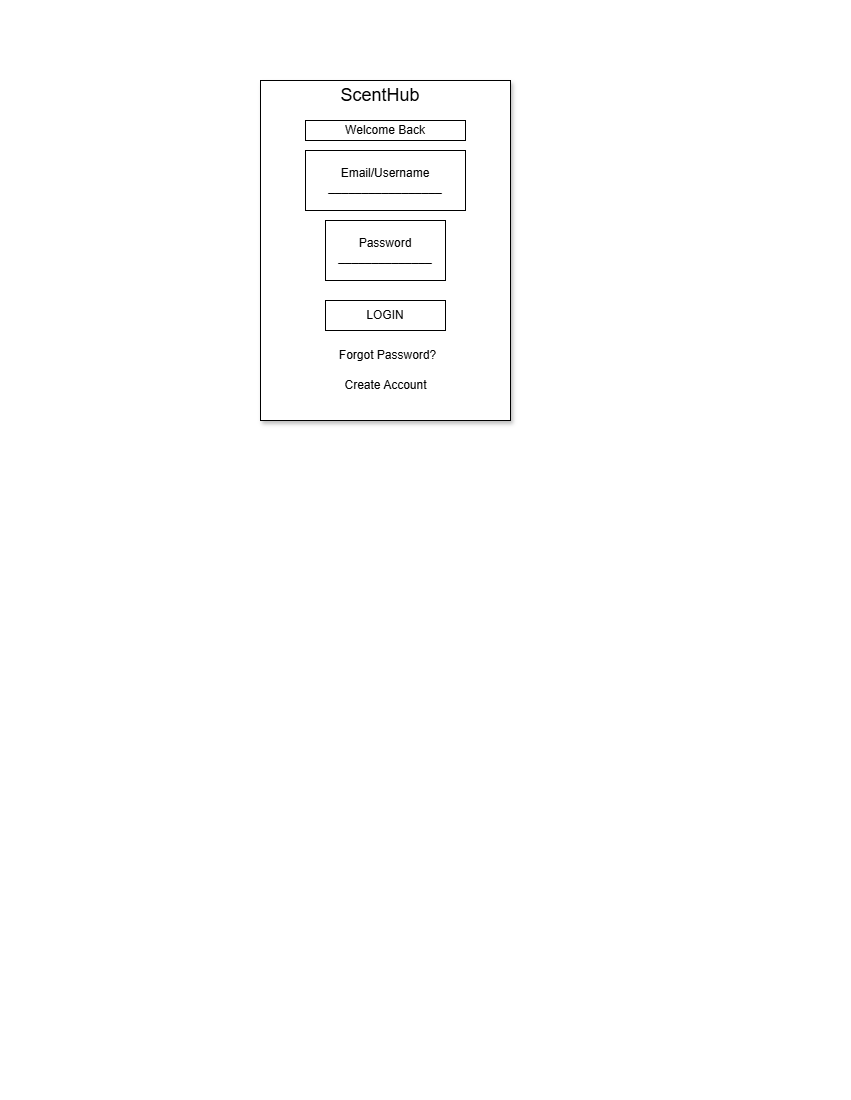

The diagram above was exported from draw.io. Its source (the exported page's mxGraphModel, read from the mxfile embedded in the PNG):
<mxGraphModel dx="696" dy="420" grid="1" gridSize="10" guides="1" tooltips="1" connect="1" arrows="1" fold="1" page="1" pageScale="1" pageWidth="850" pageHeight="1100" math="0" shadow="0">
  <root>
    <mxCell id="0" />
    <mxCell id="1" parent="0" />
    <mxCell id="oo6aN_QfDSjPongcgNxD-1" parent="1" style="rounded=0;whiteSpace=wrap;html=1;shadow=1;" value="" vertex="1">
      <mxGeometry height="340" width="250" x="260" y="80" as="geometry" />
    </mxCell>
    <mxCell id="oo6aN_QfDSjPongcgNxD-4" parent="1" style="rounded=0;whiteSpace=wrap;html=1;" value="Welcome Back" vertex="1">
      <mxGeometry height="20" width="160" x="305" y="120" as="geometry" />
    </mxCell>
    <mxCell id="oo6aN_QfDSjPongcgNxD-3" parent="1" style="text;html=1;whiteSpace=wrap;strokeColor=none;fillColor=none;align=center;verticalAlign=middle;rounded=0;fontSize=18;" value="ScentHub" vertex="1">
      <mxGeometry height="30" width="130" x="315" y="80" as="geometry" />
    </mxCell>
    <mxCell id="oo6aN_QfDSjPongcgNxD-5" parent="1" style="rounded=0;whiteSpace=wrap;html=1;" value="Email/Username&lt;div&gt;&lt;span style=&quot;background-color: transparent; color: light-dark(rgb(0, 0, 0), rgb(255, 255, 255));&quot;&gt;_________________&lt;/span&gt;&lt;/div&gt;" vertex="1">
      <mxGeometry height="60" width="160" x="305" y="150" as="geometry" />
    </mxCell>
    <mxCell id="oo6aN_QfDSjPongcgNxD-6" parent="1" style="rounded=0;whiteSpace=wrap;html=1;" value="Password&lt;div&gt;______________&lt;/div&gt;" vertex="1">
      <mxGeometry height="60" width="120" x="325" y="220" as="geometry" />
    </mxCell>
    <mxCell id="oo6aN_QfDSjPongcgNxD-7" parent="1" style="rounded=0;whiteSpace=wrap;html=1;" value="LOGIN" vertex="1">
      <mxGeometry height="30" width="120" x="325" y="300" as="geometry" />
    </mxCell>
    <mxCell id="oo6aN_QfDSjPongcgNxD-8" parent="1" style="text;html=1;whiteSpace=wrap;strokeColor=none;fillColor=none;align=center;verticalAlign=middle;rounded=0;" value="Forgot Password?" vertex="1">
      <mxGeometry height="30" width="125" x="325" y="340" as="geometry" />
    </mxCell>
    <mxCell id="oo6aN_QfDSjPongcgNxD-9" parent="1" style="text;html=1;whiteSpace=wrap;strokeColor=none;fillColor=none;align=center;verticalAlign=middle;rounded=0;" value="Create Account" vertex="1">
      <mxGeometry height="30" width="92.5" x="338.75" y="370" as="geometry" />
    </mxCell>
  </root>
</mxGraphModel>